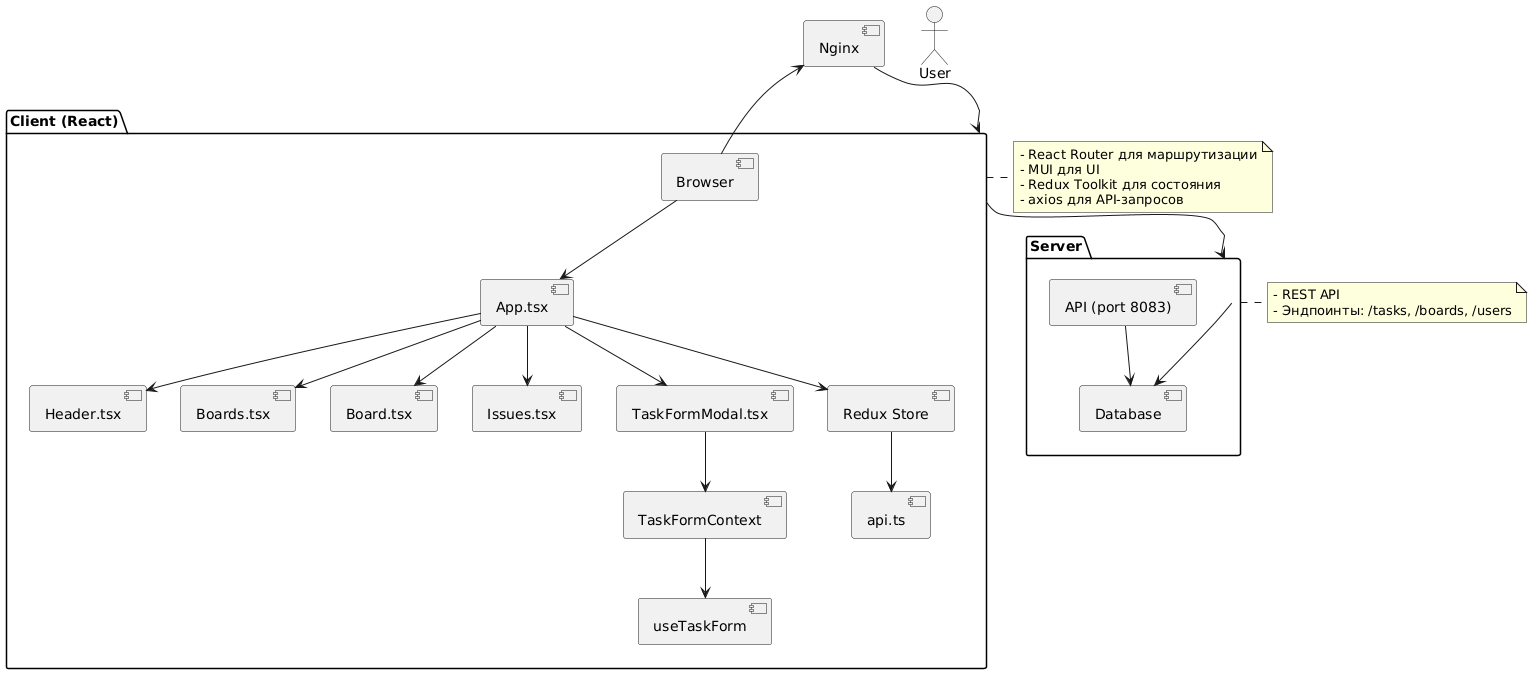

The diagram above was rendered by PlantUML. Its source (embedded in the PNG):
@startuml
actor User

package "Client (React)" {
  [Browser] --> [App.tsx]
  [App.tsx] --> [Header.tsx]
  [App.tsx] --> [Boards.tsx]
  [App.tsx] --> [Board.tsx]
  [App.tsx] --> [Issues.tsx]
  [App.tsx] --> [TaskFormModal.tsx]
  [TaskFormModal.tsx] --> [TaskFormContext]
  [TaskFormContext] --> [useTaskForm]
  [App.tsx] --> [Redux Store]
  [Redux Store] --> [api.ts]
}

package "Server" {
  [API (port 8083)] --> [Database]
}

[Browser] --> [Nginx]
[Nginx] --> [Client (React)]
[Client (React)] --> [Server]
[Server] --> [Database]

note right of [Client (React)]
  - React Router для маршрутизации
  - MUI для UI
  - Redux Toolkit для состояния
  - axios для API-запросов
end note

note right of [Server]
  - REST API
  - Эндпоинты: /tasks, /boards, /users
end note
@enduml